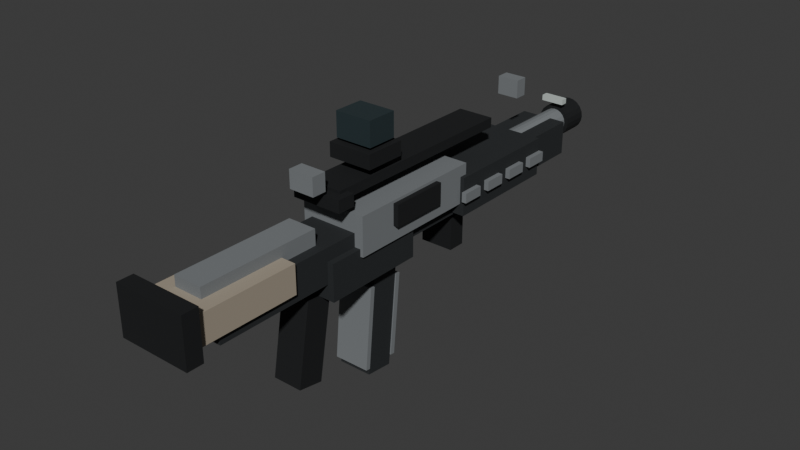 # Source: wpn_a2_blackout_carbine_01.blend  (saved by Blender 5.1.30; exported with 4.5.12 LTS)
import bpy
from mathutils import Matrix  # noqa: F401  (used for matrix-valued properties, if any)

bpy.ops.wm.read_factory_settings(use_empty=True)
scene = bpy.context.scene
scene.name = 'Scene'

# ---- collections
col_collection = bpy.data.collections.new('Collection'); scene.collection.children.link(col_collection)

# ---- materials (node trees are filled in below, after node groups)
mat_mat_a2_carbine_graphite_metal = bpy.data.materials.new('mat_a2_carbine_graphite_metal')
mat_mat_a2_carbine_graphite_metal.diffuse_color = (0.2, 0.215, 0.225, 1.0)
mat_mat_a2_carbine_black_polymer = bpy.data.materials.new('mat_a2_carbine_black_polymer')
mat_mat_a2_carbine_black_polymer.diffuse_color = (0.018, 0.021, 0.023, 1.0)
mat_mat_a2_carbine_rubber = bpy.data.materials.new('mat_a2_carbine_rubber')
mat_mat_a2_carbine_rubber.diffuse_color = (0.006, 0.007, 0.008, 1.0)
mat_mat_a2_carbine_flat_dark_earth = bpy.data.materials.new('mat_a2_carbine_flat_dark_earth')
mat_mat_a2_carbine_flat_dark_earth.diffuse_color = (0.36, 0.31, 0.24, 1.0)
mat_mat_a2_carbine_smoke_glass = bpy.data.materials.new('mat_a2_carbine_smoke_glass')
mat_mat_a2_carbine_smoke_glass.diffuse_color = (0.025, 0.04, 0.045, 1.0)
mat_mat_a2_carbine_muted_safety_mark = bpy.data.materials.new('mat_a2_carbine_muted_safety_mark')
mat_mat_a2_carbine_muted_safety_mark.diffuse_color = (0.74, 0.38, 0.14, 1.0)
mat_mat_a2_carbine_muted_socket_marks = bpy.data.materials.new('mat_a2_carbine_muted_socket_marks')
mat_mat_a2_carbine_muted_socket_marks.diffuse_color = (0.52, 0.58, 0.55, 1.0)

# ---- material node trees
mat_mat_a2_carbine_graphite_metal.use_nodes = True; mat_mat_a2_carbine_graphite_metal.node_tree.nodes.clear()
_N = mat_mat_a2_carbine_graphite_metal.node_tree.nodes; _L = mat_mat_a2_carbine_graphite_metal.node_tree.links
n0 = _N.new('ShaderNodeBsdfPrincipled'); n0.name = 'Principled BSDF'; n0.location = (-200, 100)
n0.inputs[0].default_value = (0.2, 0.215, 0.225, 1.0)
n0.inputs[1].default_value = 0.12
n0.inputs[2].default_value = 0.78
n1 = _N.new('ShaderNodeOutputMaterial'); n1.name = 'Material Output'; n1.location = (200, 100)
_L.new(n0.outputs[0], n1.inputs[0])
n1.is_active_output = True
mat_mat_a2_carbine_black_polymer.use_nodes = True; mat_mat_a2_carbine_black_polymer.node_tree.nodes.clear()
_N = mat_mat_a2_carbine_black_polymer.node_tree.nodes; _L = mat_mat_a2_carbine_black_polymer.node_tree.links
n0 = _N.new('ShaderNodeBsdfPrincipled'); n0.name = 'Principled BSDF'; n0.location = (-200, 100)
n0.inputs[0].default_value = (0.018, 0.021, 0.023, 1.0)
n0.inputs[2].default_value = 0.78
n1 = _N.new('ShaderNodeOutputMaterial'); n1.name = 'Material Output'; n1.location = (200, 100)
_L.new(n0.outputs[0], n1.inputs[0])
n1.is_active_output = True
mat_mat_a2_carbine_rubber.use_nodes = True; mat_mat_a2_carbine_rubber.node_tree.nodes.clear()
_N = mat_mat_a2_carbine_rubber.node_tree.nodes; _L = mat_mat_a2_carbine_rubber.node_tree.links
n0 = _N.new('ShaderNodeBsdfPrincipled'); n0.name = 'Principled BSDF'; n0.location = (-200, 100)
n0.inputs[0].default_value = (0.006, 0.007, 0.008, 1.0)
n0.inputs[2].default_value = 0.78
n1 = _N.new('ShaderNodeOutputMaterial'); n1.name = 'Material Output'; n1.location = (200, 100)
_L.new(n0.outputs[0], n1.inputs[0])
n1.is_active_output = True
mat_mat_a2_carbine_flat_dark_earth.use_nodes = True; mat_mat_a2_carbine_flat_dark_earth.node_tree.nodes.clear()
_N = mat_mat_a2_carbine_flat_dark_earth.node_tree.nodes; _L = mat_mat_a2_carbine_flat_dark_earth.node_tree.links
n0 = _N.new('ShaderNodeBsdfPrincipled'); n0.name = 'Principled BSDF'; n0.location = (-200, 100)
n0.inputs[0].default_value = (0.36, 0.31, 0.24, 1.0)
n0.inputs[2].default_value = 0.78
n1 = _N.new('ShaderNodeOutputMaterial'); n1.name = 'Material Output'; n1.location = (200, 100)
_L.new(n0.outputs[0], n1.inputs[0])
n1.is_active_output = True
mat_mat_a2_carbine_smoke_glass.use_nodes = True; mat_mat_a2_carbine_smoke_glass.node_tree.nodes.clear()
_N = mat_mat_a2_carbine_smoke_glass.node_tree.nodes; _L = mat_mat_a2_carbine_smoke_glass.node_tree.links
n0 = _N.new('ShaderNodeBsdfPrincipled'); n0.name = 'Principled BSDF'; n0.location = (-200, 100)
n0.inputs[0].default_value = (0.025, 0.04, 0.045, 1.0)
n0.inputs[2].default_value = 0.42
n1 = _N.new('ShaderNodeOutputMaterial'); n1.name = 'Material Output'; n1.location = (200, 100)
_L.new(n0.outputs[0], n1.inputs[0])
n1.is_active_output = True
mat_mat_a2_carbine_muted_safety_mark.use_nodes = True; mat_mat_a2_carbine_muted_safety_mark.node_tree.nodes.clear()
_N = mat_mat_a2_carbine_muted_safety_mark.node_tree.nodes; _L = mat_mat_a2_carbine_muted_safety_mark.node_tree.links
n0 = _N.new('ShaderNodeBsdfPrincipled'); n0.name = 'Principled BSDF'; n0.location = (-200, 100)
n0.inputs[0].default_value = (0.74, 0.38, 0.14, 1.0)
n0.inputs[2].default_value = 0.78
n1 = _N.new('ShaderNodeOutputMaterial'); n1.name = 'Material Output'; n1.location = (200, 100)
_L.new(n0.outputs[0], n1.inputs[0])
n1.is_active_output = True
mat_mat_a2_carbine_muted_socket_marks.use_nodes = True; mat_mat_a2_carbine_muted_socket_marks.node_tree.nodes.clear()
_N = mat_mat_a2_carbine_muted_socket_marks.node_tree.nodes; _L = mat_mat_a2_carbine_muted_socket_marks.node_tree.links
n0 = _N.new('ShaderNodeBsdfPrincipled'); n0.name = 'Principled BSDF'; n0.location = (-200, 100)
n0.inputs[0].default_value = (0.52, 0.58, 0.55, 1.0)
n0.inputs[2].default_value = 0.78
n1 = _N.new('ShaderNodeOutputMaterial'); n1.name = 'Material Output'; n1.location = (200, 100)
_L.new(n0.outputs[0], n1.inputs[0])
n1.is_active_output = True

# ---- world
world_world = bpy.data.worlds.new('World'); scene.world = world_world
world_world.use_nodes = True; world_world.node_tree.nodes.clear()
_N = world_world.node_tree.nodes; _L = world_world.node_tree.links
n0 = _N.new('ShaderNodeOutputWorld'); n0.name = 'World Output'; n0.location = (200, 100)
n1 = _N.new('ShaderNodeBackground'); n1.name = 'Background'; n1.location = (-200, 100)
n1.inputs[0].default_value = (0.05088, 0.05088, 0.05088, 1.0)
_L.new(n1.outputs[0], n0.inputs[0])
n0.is_active_output = True
world_world.color = (0.05088, 0.05088, 0.05088)
world_world.sun_shadow_jitter_overblur = 0.0

# ---- meshes
me_wpn_a2_blackout_carbine_01_lod0_upper_receiver_mesh = bpy.data.meshes.new('wpn_a2_blackout_carbine_01_lod0_upper_receiver_mesh')
me_wpn_a2_blackout_carbine_01_lod0_upper_receiver_mesh.from_pydata([(-0.0825, -0.175, -0.0475), (-0.0825, -0.175, 0.0475), (-0.0825, 0.175, -0.0475), (-0.0825, 0.175, 0.0475), (0.0825, -0.175, -0.0475), (0.0825, -0.175, 0.0475), (0.0825, 0.175, -0.0475), (0.0825, 0.175, 0.0475)], [], [(0, 1, 3, 2), (2, 3, 7, 6), (6, 7, 5, 4), (4, 5, 1, 0), (2, 6, 4, 0), (7, 3, 1, 5)])
_uv = me_wpn_a2_blackout_carbine_01_lod0_upper_receiver_mesh.uv_layers.new(name='UVMap')
_uv.uv.foreach_set('vector', [0.375, 0.0, 0.625, 0.0, 0.625, 0.25, 0.375, 0.25, 0.375, 0.25, 0.625, 0.25, 0.625, 0.5, 0.375, 0.5, 0.375, 0.5, 0.625, 0.5, 0.625, 0.75, 0.375, 0.75, 0.375, 0.75, 0.625, 0.75, 0.625, 1.0, 0.375, 1.0, 0.125, 0.5, 0.375, 0.5, 0.375, 0.75, 0.125, 0.75, 0.625, 0.5, 0.875, 0.5, 0.875, 0.75, 0.625, 0.75])
me_wpn_a2_blackout_carbine_01_lod0_upper_receiver_mesh.materials.append(mat_mat_a2_carbine_graphite_metal)
me_wpn_a2_blackout_carbine_01_lod0_upper_receiver_mesh.update()
me_wpn_a2_blackout_carbine_01_lod0_lower_receiver_mesh = bpy.data.meshes.new('wpn_a2_blackout_carbine_01_lod0_lower_receiver_mesh')
me_wpn_a2_blackout_carbine_01_lod0_lower_receiver_mesh.from_pydata([(-0.075, -0.1275, -0.045), (-0.075, -0.1275, 0.045), (-0.075, 0.1275, -0.045), (-0.075, 0.1275, 0.045), (0.075, -0.1275, -0.045), (0.075, -0.1275, 0.045), (0.075, 0.1275, -0.045), (0.075, 0.1275, 0.045)], [], [(0, 1, 3, 2), (2, 3, 7, 6), (6, 7, 5, 4), (4, 5, 1, 0), (2, 6, 4, 0), (7, 3, 1, 5)])
_uv = me_wpn_a2_blackout_carbine_01_lod0_lower_receiver_mesh.uv_layers.new(name='UVMap')
_uv.uv.foreach_set('vector', [0.375, 0.0, 0.625, 0.0, 0.625, 0.25, 0.375, 0.25, 0.375, 0.25, 0.625, 0.25, 0.625, 0.5, 0.375, 0.5, 0.375, 0.5, 0.625, 0.5, 0.625, 0.75, 0.375, 0.75, 0.375, 0.75, 0.625, 0.75, 0.625, 1.0, 0.375, 1.0, 0.125, 0.5, 0.375, 0.5, 0.375, 0.75, 0.125, 0.75, 0.625, 0.5, 0.875, 0.5, 0.875, 0.75, 0.625, 0.75])
me_wpn_a2_blackout_carbine_01_lod0_lower_receiver_mesh.materials.append(mat_mat_a2_carbine_black_polymer)
me_wpn_a2_blackout_carbine_01_lod0_lower_receiver_mesh.update()
me_wpn_a2_blackout_carbine_01_lod0_flush_top_rail_mesh = bpy.data.meshes.new('wpn_a2_blackout_carbine_01_lod0_flush_top_rail_mesh')
me_wpn_a2_blackout_carbine_01_lod0_flush_top_rail_mesh.from_pydata([(-0.045, -0.26, -0.012), (-0.045, -0.26, 0.012), (-0.045, 0.26, -0.012), (-0.045, 0.26, 0.012), (0.045, -0.26, -0.012), (0.045, -0.26, 0.012), (0.045, 0.26, -0.012), (0.045, 0.26, 0.012)], [], [(0, 1, 3, 2), (2, 3, 7, 6), (6, 7, 5, 4), (4, 5, 1, 0), (2, 6, 4, 0), (7, 3, 1, 5)])
_uv = me_wpn_a2_blackout_carbine_01_lod0_flush_top_rail_mesh.uv_layers.new(name='UVMap')
_uv.uv.foreach_set('vector', [0.375, 0.0, 0.625, 0.0, 0.625, 0.25, 0.375, 0.25, 0.375, 0.25, 0.625, 0.25, 0.625, 0.5, 0.375, 0.5, 0.375, 0.5, 0.625, 0.5, 0.625, 0.75, 0.375, 0.75, 0.375, 0.75, 0.625, 0.75, 0.625, 1.0, 0.375, 1.0, 0.125, 0.5, 0.375, 0.5, 0.375, 0.75, 0.125, 0.75, 0.625, 0.5, 0.875, 0.5, 0.875, 0.75, 0.625, 0.75])
me_wpn_a2_blackout_carbine_01_lod0_flush_top_rail_mesh.materials.append(mat_mat_a2_carbine_rubber)
me_wpn_a2_blackout_carbine_01_lod0_flush_top_rail_mesh.update()
me_wpn_a2_blackout_carbine_01_lod0_charging_handle_mesh = bpy.data.meshes.new('wpn_a2_blackout_carbine_01_lod0_charging_handle_mesh')
me_wpn_a2_blackout_carbine_01_lod0_charging_handle_mesh.from_pydata([(-0.0625, -0.0225, -0.015), (-0.0625, -0.0225, 0.015), (-0.0625, 0.0225, -0.015), (-0.0625, 0.0225, 0.015), (0.0625, -0.0225, -0.015), (0.0625, -0.0225, 0.015), (0.0625, 0.0225, -0.015), (0.0625, 0.0225, 0.015)], [], [(0, 1, 3, 2), (2, 3, 7, 6), (6, 7, 5, 4), (4, 5, 1, 0), (2, 6, 4, 0), (7, 3, 1, 5)])
_uv = me_wpn_a2_blackout_carbine_01_lod0_charging_handle_mesh.uv_layers.new(name='UVMap')
_uv.uv.foreach_set('vector', [0.375, 0.0, 0.625, 0.0, 0.625, 0.25, 0.375, 0.25, 0.375, 0.25, 0.625, 0.25, 0.625, 0.5, 0.375, 0.5, 0.375, 0.5, 0.625, 0.5, 0.625, 0.75, 0.375, 0.75, 0.375, 0.75, 0.625, 0.75, 0.625, 1.0, 0.375, 1.0, 0.125, 0.5, 0.375, 0.5, 0.375, 0.75, 0.125, 0.75, 0.625, 0.5, 0.875, 0.5, 0.875, 0.75, 0.625, 0.75])
me_wpn_a2_blackout_carbine_01_lod0_charging_handle_mesh.materials.append(mat_mat_a2_carbine_rubber)
me_wpn_a2_blackout_carbine_01_lod0_charging_handle_mesh.update()
me_wpn_a2_blackout_carbine_01_lod0_ejection_port_mesh = bpy.data.meshes.new('wpn_a2_blackout_carbine_01_lod0_ejection_port_mesh')
me_wpn_a2_blackout_carbine_01_lod0_ejection_port_mesh.from_pydata([(-0.007, -0.0725, -0.026), (-0.007, -0.0725, 0.026), (-0.007, 0.0725, -0.026), (-0.007, 0.0725, 0.026), (0.007, -0.0725, -0.026), (0.007, -0.0725, 0.026), (0.007, 0.0725, -0.026), (0.007, 0.0725, 0.026)], [], [(0, 1, 3, 2), (2, 3, 7, 6), (6, 7, 5, 4), (4, 5, 1, 0), (2, 6, 4, 0), (7, 3, 1, 5)])
_uv = me_wpn_a2_blackout_carbine_01_lod0_ejection_port_mesh.uv_layers.new(name='UVMap')
_uv.uv.foreach_set('vector', [0.375, 0.0, 0.625, 0.0, 0.625, 0.25, 0.375, 0.25, 0.375, 0.25, 0.625, 0.25, 0.625, 0.5, 0.375, 0.5, 0.375, 0.5, 0.625, 0.5, 0.625, 0.75, 0.375, 0.75, 0.375, 0.75, 0.625, 0.75, 0.625, 1.0, 0.375, 1.0, 0.125, 0.5, 0.375, 0.5, 0.375, 0.75, 0.125, 0.75, 0.625, 0.5, 0.875, 0.5, 0.875, 0.75, 0.625, 0.75])
me_wpn_a2_blackout_carbine_01_lod0_ejection_port_mesh.materials.append(mat_mat_a2_carbine_rubber)
me_wpn_a2_blackout_carbine_01_lod0_ejection_port_mesh.update()
me_wpn_a2_blackout_carbine_01_lod0_bolt_release_mesh = bpy.data.meshes.new('wpn_a2_blackout_carbine_01_lod0_bolt_release_mesh')
me_wpn_a2_blackout_carbine_01_lod0_bolt_release_mesh.from_pydata([(-0.007, -0.0325, -0.017), (-0.007, -0.0325, 0.017), (-0.007, 0.0325, -0.017), (-0.007, 0.0325, 0.017), (0.007, -0.0325, -0.017), (0.007, -0.0325, 0.017), (0.007, 0.0325, -0.017), (0.007, 0.0325, 0.017)], [], [(0, 1, 3, 2), (2, 3, 7, 6), (6, 7, 5, 4), (4, 5, 1, 0), (2, 6, 4, 0), (7, 3, 1, 5)])
_uv = me_wpn_a2_blackout_carbine_01_lod0_bolt_release_mesh.uv_layers.new(name='UVMap')
_uv.uv.foreach_set('vector', [0.375, 0.0, 0.625, 0.0, 0.625, 0.25, 0.375, 0.25, 0.375, 0.25, 0.625, 0.25, 0.625, 0.5, 0.375, 0.5, 0.375, 0.5, 0.625, 0.5, 0.625, 0.75, 0.375, 0.75, 0.375, 0.75, 0.625, 0.75, 0.625, 1.0, 0.375, 1.0, 0.125, 0.5, 0.375, 0.5, 0.375, 0.75, 0.125, 0.75, 0.625, 0.5, 0.875, 0.5, 0.875, 0.75, 0.625, 0.75])
me_wpn_a2_blackout_carbine_01_lod0_bolt_release_mesh.materials.append(mat_mat_a2_carbine_graphite_metal)
me_wpn_a2_blackout_carbine_01_lod0_bolt_release_mesh.update()
me_wpn_a2_blackout_carbine_01_lod0_compact_handguard_mesh = bpy.data.meshes.new('wpn_a2_blackout_carbine_01_lod0_compact_handguard_mesh')
me_wpn_a2_blackout_carbine_01_lod0_compact_handguard_mesh.from_pydata([(-0.0925, -0.15, -0.0475), (-0.0925, -0.15, 0.0475), (-0.0925, 0.15, -0.0475), (-0.0925, 0.15, 0.0475), (0.0925, -0.15, -0.0475), (0.0925, -0.15, 0.0475), (0.0925, 0.15, -0.0475), (0.0925, 0.15, 0.0475)], [], [(0, 1, 3, 2), (2, 3, 7, 6), (6, 7, 5, 4), (4, 5, 1, 0), (2, 6, 4, 0), (7, 3, 1, 5)])
_uv = me_wpn_a2_blackout_carbine_01_lod0_compact_handguard_mesh.uv_layers.new(name='UVMap')
_uv.uv.foreach_set('vector', [0.375, 0.0, 0.625, 0.0, 0.625, 0.25, 0.375, 0.25, 0.375, 0.25, 0.625, 0.25, 0.625, 0.5, 0.375, 0.5, 0.375, 0.5, 0.625, 0.5, 0.625, 0.75, 0.375, 0.75, 0.375, 0.75, 0.625, 0.75, 0.625, 1.0, 0.375, 1.0, 0.125, 0.5, 0.375, 0.5, 0.375, 0.75, 0.125, 0.75, 0.625, 0.5, 0.875, 0.5, 0.875, 0.75, 0.625, 0.75])
me_wpn_a2_blackout_carbine_01_lod0_compact_handguard_mesh.materials.append(mat_mat_a2_carbine_black_polymer)
me_wpn_a2_blackout_carbine_01_lod0_compact_handguard_mesh.update()
me_wpn_a2_blackout_carbine_01_lod0_mlok_slot_l_0_23_mesh = bpy.data.meshes.new('wpn_a2_blackout_carbine_01_lod0_mlok_slot_l_0.23_mesh')
me_wpn_a2_blackout_carbine_01_lod0_mlok_slot_l_0_23_mesh.from_pydata([(-0.006, -0.0275, -0.012), (-0.006, -0.0275, 0.012), (-0.006, 0.0275, -0.012), (-0.006, 0.0275, 0.012), (0.006, -0.0275, -0.012), (0.006, -0.0275, 0.012), (0.006, 0.0275, -0.012), (0.006, 0.0275, 0.012)], [], [(0, 1, 3, 2), (2, 3, 7, 6), (6, 7, 5, 4), (4, 5, 1, 0), (2, 6, 4, 0), (7, 3, 1, 5)])
_uv = me_wpn_a2_blackout_carbine_01_lod0_mlok_slot_l_0_23_mesh.uv_layers.new(name='UVMap')
_uv.uv.foreach_set('vector', [0.375, 0.0, 0.625, 0.0, 0.625, 0.25, 0.375, 0.25, 0.375, 0.25, 0.625, 0.25, 0.625, 0.5, 0.375, 0.5, 0.375, 0.5, 0.625, 0.5, 0.625, 0.75, 0.375, 0.75, 0.375, 0.75, 0.625, 0.75, 0.625, 1.0, 0.375, 1.0, 0.125, 0.5, 0.375, 0.5, 0.375, 0.75, 0.125, 0.75, 0.625, 0.5, 0.875, 0.5, 0.875, 0.75, 0.625, 0.75])
me_wpn_a2_blackout_carbine_01_lod0_mlok_slot_l_0_23_mesh.materials.append(mat_mat_a2_carbine_graphite_metal)
me_wpn_a2_blackout_carbine_01_lod0_mlok_slot_l_0_23_mesh.update()
me_wpn_a2_blackout_carbine_01_lod0_mlok_slot_r_0_23_mesh = bpy.data.meshes.new('wpn_a2_blackout_carbine_01_lod0_mlok_slot_r_0.23_mesh')
me_wpn_a2_blackout_carbine_01_lod0_mlok_slot_r_0_23_mesh.from_pydata([(-0.006, -0.0275, -0.012), (-0.006, -0.0275, 0.012), (-0.006, 0.0275, -0.012), (-0.006, 0.0275, 0.012), (0.006, -0.0275, -0.012), (0.006, -0.0275, 0.012), (0.006, 0.0275, -0.012), (0.006, 0.0275, 0.012)], [], [(0, 1, 3, 2), (2, 3, 7, 6), (6, 7, 5, 4), (4, 5, 1, 0), (2, 6, 4, 0), (7, 3, 1, 5)])
_uv = me_wpn_a2_blackout_carbine_01_lod0_mlok_slot_r_0_23_mesh.uv_layers.new(name='UVMap')
_uv.uv.foreach_set('vector', [0.375, 0.0, 0.625, 0.0, 0.625, 0.25, 0.375, 0.25, 0.375, 0.25, 0.625, 0.25, 0.625, 0.5, 0.375, 0.5, 0.375, 0.5, 0.625, 0.5, 0.625, 0.75, 0.375, 0.75, 0.375, 0.75, 0.625, 0.75, 0.625, 1.0, 0.375, 1.0, 0.125, 0.5, 0.375, 0.5, 0.375, 0.75, 0.125, 0.75, 0.625, 0.5, 0.875, 0.5, 0.875, 0.75, 0.625, 0.75])
me_wpn_a2_blackout_carbine_01_lod0_mlok_slot_r_0_23_mesh.materials.append(mat_mat_a2_carbine_graphite_metal)
me_wpn_a2_blackout_carbine_01_lod0_mlok_slot_r_0_23_mesh.update()
me_wpn_a2_blackout_carbine_01_lod0_mlok_slot_l_0_32_mesh = bpy.data.meshes.new('wpn_a2_blackout_carbine_01_lod0_mlok_slot_l_0.32_mesh')
me_wpn_a2_blackout_carbine_01_lod0_mlok_slot_l_0_32_mesh.from_pydata([(-0.006, -0.0275, -0.012), (-0.006, -0.0275, 0.012), (-0.006, 0.0275, -0.012), (-0.006, 0.0275, 0.012), (0.006, -0.0275, -0.012), (0.006, -0.0275, 0.012), (0.006, 0.0275, -0.012), (0.006, 0.0275, 0.012)], [], [(0, 1, 3, 2), (2, 3, 7, 6), (6, 7, 5, 4), (4, 5, 1, 0), (2, 6, 4, 0), (7, 3, 1, 5)])
_uv = me_wpn_a2_blackout_carbine_01_lod0_mlok_slot_l_0_32_mesh.uv_layers.new(name='UVMap')
_uv.uv.foreach_set('vector', [0.375, 0.0, 0.625, 0.0, 0.625, 0.25, 0.375, 0.25, 0.375, 0.25, 0.625, 0.25, 0.625, 0.5, 0.375, 0.5, 0.375, 0.5, 0.625, 0.5, 0.625, 0.75, 0.375, 0.75, 0.375, 0.75, 0.625, 0.75, 0.625, 1.0, 0.375, 1.0, 0.125, 0.5, 0.375, 0.5, 0.375, 0.75, 0.125, 0.75, 0.625, 0.5, 0.875, 0.5, 0.875, 0.75, 0.625, 0.75])
me_wpn_a2_blackout_carbine_01_lod0_mlok_slot_l_0_32_mesh.materials.append(mat_mat_a2_carbine_graphite_metal)
me_wpn_a2_blackout_carbine_01_lod0_mlok_slot_l_0_32_mesh.update()
me_wpn_a2_blackout_carbine_01_lod0_mlok_slot_r_0_32_mesh = bpy.data.meshes.new('wpn_a2_blackout_carbine_01_lod0_mlok_slot_r_0.32_mesh')
me_wpn_a2_blackout_carbine_01_lod0_mlok_slot_r_0_32_mesh.from_pydata([(-0.006, -0.0275, -0.012), (-0.006, -0.0275, 0.012), (-0.006, 0.0275, -0.012), (-0.006, 0.0275, 0.012), (0.006, -0.0275, -0.012), (0.006, -0.0275, 0.012), (0.006, 0.0275, -0.012), (0.006, 0.0275, 0.012)], [], [(0, 1, 3, 2), (2, 3, 7, 6), (6, 7, 5, 4), (4, 5, 1, 0), (2, 6, 4, 0), (7, 3, 1, 5)])
_uv = me_wpn_a2_blackout_carbine_01_lod0_mlok_slot_r_0_32_mesh.uv_layers.new(name='UVMap')
_uv.uv.foreach_set('vector', [0.375, 0.0, 0.625, 0.0, 0.625, 0.25, 0.375, 0.25, 0.375, 0.25, 0.625, 0.25, 0.625, 0.5, 0.375, 0.5, 0.375, 0.5, 0.625, 0.5, 0.625, 0.75, 0.375, 0.75, 0.375, 0.75, 0.625, 0.75, 0.625, 1.0, 0.375, 1.0, 0.125, 0.5, 0.375, 0.5, 0.375, 0.75, 0.125, 0.75, 0.625, 0.5, 0.875, 0.5, 0.875, 0.75, 0.625, 0.75])
me_wpn_a2_blackout_carbine_01_lod0_mlok_slot_r_0_32_mesh.materials.append(mat_mat_a2_carbine_graphite_metal)
me_wpn_a2_blackout_carbine_01_lod0_mlok_slot_r_0_32_mesh.update()
me_wpn_a2_blackout_carbine_01_lod0_mlok_slot_l_0_40_mesh = bpy.data.meshes.new('wpn_a2_blackout_carbine_01_lod0_mlok_slot_l_0.40_mesh')
me_wpn_a2_blackout_carbine_01_lod0_mlok_slot_l_0_40_mesh.from_pydata([(-0.006, -0.0275, -0.012), (-0.006, -0.0275, 0.012), (-0.006, 0.0275, -0.012), (-0.006, 0.0275, 0.012), (0.006, -0.0275, -0.012), (0.006, -0.0275, 0.012), (0.006, 0.0275, -0.012), (0.006, 0.0275, 0.012)], [], [(0, 1, 3, 2), (2, 3, 7, 6), (6, 7, 5, 4), (4, 5, 1, 0), (2, 6, 4, 0), (7, 3, 1, 5)])
_uv = me_wpn_a2_blackout_carbine_01_lod0_mlok_slot_l_0_40_mesh.uv_layers.new(name='UVMap')
_uv.uv.foreach_set('vector', [0.375, 0.0, 0.625, 0.0, 0.625, 0.25, 0.375, 0.25, 0.375, 0.25, 0.625, 0.25, 0.625, 0.5, 0.375, 0.5, 0.375, 0.5, 0.625, 0.5, 0.625, 0.75, 0.375, 0.75, 0.375, 0.75, 0.625, 0.75, 0.625, 1.0, 0.375, 1.0, 0.125, 0.5, 0.375, 0.5, 0.375, 0.75, 0.125, 0.75, 0.625, 0.5, 0.875, 0.5, 0.875, 0.75, 0.625, 0.75])
me_wpn_a2_blackout_carbine_01_lod0_mlok_slot_l_0_40_mesh.materials.append(mat_mat_a2_carbine_graphite_metal)
me_wpn_a2_blackout_carbine_01_lod0_mlok_slot_l_0_40_mesh.update()
me_wpn_a2_blackout_carbine_01_lod0_mlok_slot_r_0_40_mesh = bpy.data.meshes.new('wpn_a2_blackout_carbine_01_lod0_mlok_slot_r_0.40_mesh')
me_wpn_a2_blackout_carbine_01_lod0_mlok_slot_r_0_40_mesh.from_pydata([(-0.006, -0.0275, -0.012), (-0.006, -0.0275, 0.012), (-0.006, 0.0275, -0.012), (-0.006, 0.0275, 0.012), (0.006, -0.0275, -0.012), (0.006, -0.0275, 0.012), (0.006, 0.0275, -0.012), (0.006, 0.0275, 0.012)], [], [(0, 1, 3, 2), (2, 3, 7, 6), (6, 7, 5, 4), (4, 5, 1, 0), (2, 6, 4, 0), (7, 3, 1, 5)])
_uv = me_wpn_a2_blackout_carbine_01_lod0_mlok_slot_r_0_40_mesh.uv_layers.new(name='UVMap')
_uv.uv.foreach_set('vector', [0.375, 0.0, 0.625, 0.0, 0.625, 0.25, 0.375, 0.25, 0.375, 0.25, 0.625, 0.25, 0.625, 0.5, 0.375, 0.5, 0.375, 0.5, 0.625, 0.5, 0.625, 0.75, 0.375, 0.75, 0.375, 0.75, 0.625, 0.75, 0.625, 1.0, 0.375, 1.0, 0.125, 0.5, 0.375, 0.5, 0.375, 0.75, 0.125, 0.75, 0.625, 0.5, 0.875, 0.5, 0.875, 0.75, 0.625, 0.75])
me_wpn_a2_blackout_carbine_01_lod0_mlok_slot_r_0_40_mesh.materials.append(mat_mat_a2_carbine_graphite_metal)
me_wpn_a2_blackout_carbine_01_lod0_mlok_slot_r_0_40_mesh.update()
me_wpn_a2_blackout_carbine_01_lod0_mlok_slot_l_0_48_mesh = bpy.data.meshes.new('wpn_a2_blackout_carbine_01_lod0_mlok_slot_l_0.48_mesh')
me_wpn_a2_blackout_carbine_01_lod0_mlok_slot_l_0_48_mesh.from_pydata([(-0.006, -0.0275, -0.012), (-0.006, -0.0275, 0.012), (-0.006, 0.0275, -0.012), (-0.006, 0.0275, 0.012), (0.006, -0.0275, -0.012), (0.006, -0.0275, 0.012), (0.006, 0.0275, -0.012), (0.006, 0.0275, 0.012)], [], [(0, 1, 3, 2), (2, 3, 7, 6), (6, 7, 5, 4), (4, 5, 1, 0), (2, 6, 4, 0), (7, 3, 1, 5)])
_uv = me_wpn_a2_blackout_carbine_01_lod0_mlok_slot_l_0_48_mesh.uv_layers.new(name='UVMap')
_uv.uv.foreach_set('vector', [0.375, 0.0, 0.625, 0.0, 0.625, 0.25, 0.375, 0.25, 0.375, 0.25, 0.625, 0.25, 0.625, 0.5, 0.375, 0.5, 0.375, 0.5, 0.625, 0.5, 0.625, 0.75, 0.375, 0.75, 0.375, 0.75, 0.625, 0.75, 0.625, 1.0, 0.375, 1.0, 0.125, 0.5, 0.375, 0.5, 0.375, 0.75, 0.125, 0.75, 0.625, 0.5, 0.875, 0.5, 0.875, 0.75, 0.625, 0.75])
me_wpn_a2_blackout_carbine_01_lod0_mlok_slot_l_0_48_mesh.materials.append(mat_mat_a2_carbine_graphite_metal)
me_wpn_a2_blackout_carbine_01_lod0_mlok_slot_l_0_48_mesh.update()
me_wpn_a2_blackout_carbine_01_lod0_mlok_slot_r_0_48_mesh = bpy.data.meshes.new('wpn_a2_blackout_carbine_01_lod0_mlok_slot_r_0.48_mesh')
me_wpn_a2_blackout_carbine_01_lod0_mlok_slot_r_0_48_mesh.from_pydata([(-0.006, -0.0275, -0.012), (-0.006, -0.0275, 0.012), (-0.006, 0.0275, -0.012), (-0.006, 0.0275, 0.012), (0.006, -0.0275, -0.012), (0.006, -0.0275, 0.012), (0.006, 0.0275, -0.012), (0.006, 0.0275, 0.012)], [], [(0, 1, 3, 2), (2, 3, 7, 6), (6, 7, 5, 4), (4, 5, 1, 0), (2, 6, 4, 0), (7, 3, 1, 5)])
_uv = me_wpn_a2_blackout_carbine_01_lod0_mlok_slot_r_0_48_mesh.uv_layers.new(name='UVMap')
_uv.uv.foreach_set('vector', [0.375, 0.0, 0.625, 0.0, 0.625, 0.25, 0.375, 0.25, 0.375, 0.25, 0.625, 0.25, 0.625, 0.5, 0.375, 0.5, 0.375, 0.5, 0.625, 0.5, 0.625, 0.75, 0.375, 0.75, 0.375, 0.75, 0.625, 0.75, 0.625, 1.0, 0.375, 1.0, 0.125, 0.5, 0.375, 0.5, 0.375, 0.75, 0.125, 0.75, 0.625, 0.5, 0.875, 0.5, 0.875, 0.75, 0.625, 0.75])
me_wpn_a2_blackout_carbine_01_lod0_mlok_slot_r_0_48_mesh.materials.append(mat_mat_a2_carbine_graphite_metal)
me_wpn_a2_blackout_carbine_01_lod0_mlok_slot_r_0_48_mesh.update()
me_wpn_a2_blackout_carbine_01_lod0_short_barrel_mesh = bpy.data.meshes.new('wpn_a2_blackout_carbine_01_lod0_short_barrel_mesh')
me_wpn_a2_blackout_carbine_01_lod0_short_barrel_mesh.from_pydata([(0.0, 0.15, 0.032), (0.0, -0.15, 0.032), (0.009889, 0.15, 0.03043), (0.009889, -0.15, 0.03043), (0.01881, 0.15, 0.02589), (0.01881, -0.15, 0.02589), (0.02589, 0.15, 0.01881), (0.02589, -0.15, 0.01881), (0.03043, 0.15, 0.009889), (0.03043, -0.15, 0.009889), (0.032, 0.15, 6.557e-09), (0.032, -0.15, -6.557e-09), (0.03043, 0.15, -0.009889), (0.03043, -0.15, -0.009889), (0.02589, 0.15, -0.01881), (0.02589, -0.15, -0.01881), (0.01881, 0.15, -0.02589), (0.01881, -0.15, -0.02589), (0.009889, 0.15, -0.03043), (0.009889, -0.15, -0.03043), (0.0, 0.15, -0.032), (0.0, -0.15, -0.032), (-0.009889, 0.15, -0.03043), (-0.009889, -0.15, -0.03043), (-0.01881, 0.15, -0.02589), (-0.01881, -0.15, -0.02589), (-0.02589, 0.15, -0.01881), (-0.02589, -0.15, -0.01881), (-0.03043, 0.15, -0.009889), (-0.03043, -0.15, -0.009889), (-0.032, 0.15, 6.557e-09), (-0.032, -0.15, -6.557e-09), (-0.03043, 0.15, 0.009889), (-0.03043, -0.15, 0.009889), (-0.02589, 0.15, 0.01881), (-0.02589, -0.15, 0.01881), (-0.01881, 0.15, 0.02589), (-0.01881, -0.15, 0.02589), (-0.009889, 0.15, 0.03043), (-0.009889, -0.15, 0.03043)], [], [(0, 1, 3, 2), (2, 3, 5, 4), (4, 5, 7, 6), (6, 7, 9, 8), (8, 9, 11, 10), (10, 11, 13, 12), (12, 13, 15, 14), (14, 15, 17, 16), (16, 17, 19, 18), (18, 19, 21, 20), (20, 21, 23, 22), (22, 23, 25, 24), (24, 25, 27, 26), (26, 27, 29, 28), (28, 29, 31, 30), (30, 31, 33, 32), (32, 33, 35, 34), (34, 35, 37, 36), (3, 1, 39, 37, 35, 33, 31, 29, 27, 25, 23, 21, 19, 17, 15, 13, 11, 9, 7, 5), (36, 37, 39, 38), (38, 39, 1, 0), (0, 2, 4, 6, 8, 10, 12, 14, 16, 18, 20, 22, 24, 26, 28, 30, 32, 34, 36, 38)])
_uv = me_wpn_a2_blackout_carbine_01_lod0_short_barrel_mesh.uv_layers.new(name='UVMap')
_uv.uv.foreach_set('vector', [1.0, 0.5, 1.0, 1.0, 0.95, 1.0, 0.95, 0.5, 0.95, 0.5, 0.95, 1.0, 0.9, 1.0, 0.9, 0.5, 0.9, 0.5, 0.9, 1.0, 0.85, 1.0, 0.85, 0.5, 0.85, 0.5, 0.85, 1.0, 0.8, 1.0, 0.8, 0.5, 0.8, 0.5, 0.8, 1.0, 0.75, 1.0, 0.75, 0.5, 0.75, 0.5, 0.75, 1.0, 0.7, 1.0, 0.7, 0.5, 0.7, 0.5, 0.7, 1.0, 0.65, 1.0, 0.65, 0.5, 0.65, 0.5, 0.65, 1.0, 0.6, 1.0, 0.6, 0.5, 0.6, 0.5, 0.6, 1.0, 0.55, 1.0, 0.55, 0.5, 0.55, 0.5, 0.55, 1.0, 0.5, 1.0, 0.5, 0.5, 0.5, 0.5, 0.5, 1.0, 0.45, 1.0, 0.45, 0.5, 0.45, 0.5, 0.45, 1.0, 0.4, 1.0, 0.4, 0.5, 0.4, 0.5, 0.4, 1.0, 0.35, 1.0, 0.35, 0.5, 0.35, 0.5, 0.35, 1.0, 0.3, 1.0, 0.3, 0.5, 0.3, 0.5, 0.3, 1.0, 0.25, 1.0, 0.25, 0.5, 0.25, 0.5, 0.25, 1.0, 0.2, 1.0, 0.2, 0.5, 0.2, 0.5, 0.2, 1.0, 0.15, 1.0, 0.15, 0.5, 0.15, 0.5, 0.15, 1.0, 0.1, 1.0, 0.1, 0.5, 0.3242, 0.4783, 0.25, 0.49, 0.1758, 0.4783, 0.1089, 0.4442, 0.05584, 0.3911, 0.02175, 0.3242, 0.01, 0.25, 0.02175, 0.1758, 0.05584, 0.1089, 0.1089, 0.05584, 0.1758, 0.02175, 0.25, 0.01, 0.3242, 0.02175, 0.3911, 0.05584, 0.4442, 0.1089, 0.4783, 0.1758, 0.49, 0.25, 0.4783, 0.3242, 0.4442, 0.3911, 0.3911, 0.4442, 0.1, 0.5, 0.1, 1.0, 0.05, 1.0, 0.05, 0.5, 0.05, 0.5, 0.05, 1.0, -1.565e-07, 1.0, -1.565e-07, 0.5, 0.75, 0.49, 0.8242, 0.4783, 0.8911, 0.4442, 0.9442, 0.3911, 0.9783, 0.3242, 0.99, 0.25, 0.9783, 0.1758, 0.9442, 0.1089, 0.8911, 0.05584, 0.8242, 0.02175, 0.75, 0.01, 0.6758, 0.02175, 0.6089, 0.05584, 0.5558, 0.1089, 0.5217, 0.1758, 0.51, 0.25, 0.5217, 0.3242, 0.5558, 0.3911, 0.6089, 0.4442, 0.6758, 0.4783])
me_wpn_a2_blackout_carbine_01_lod0_short_barrel_mesh.materials.append(mat_mat_a2_carbine_graphite_metal)
me_wpn_a2_blackout_carbine_01_lod0_short_barrel_mesh.update()
me_wpn_a2_blackout_carbine_01_lod0_linear_muzzle_device_mesh = bpy.data.meshes.new('wpn_a2_blackout_carbine_01_lod0_linear_muzzle_device_mesh')
me_wpn_a2_blackout_carbine_01_lod0_linear_muzzle_device_mesh.from_pydata([(0.0, 0.035, 0.042), (0.0, -0.035, 0.042), (0.01298, 0.035, 0.03994), (0.01298, -0.035, 0.03994), (0.02469, 0.035, 0.03398), (0.02469, -0.035, 0.03398), (0.03398, 0.035, 0.02469), (0.03398, -0.035, 0.02469), (0.03994, 0.035, 0.01298), (0.03994, -0.035, 0.01298), (0.042, 0.035, 1.53e-09), (0.042, -0.035, -1.53e-09), (0.03994, 0.035, -0.01298), (0.03994, -0.035, -0.01298), (0.03398, 0.035, -0.02469), (0.03398, -0.035, -0.02469), (0.02469, 0.035, -0.03398), (0.02469, -0.035, -0.03398), (0.01298, 0.035, -0.03994), (0.01298, -0.035, -0.03994), (0.0, 0.035, -0.042), (0.0, -0.035, -0.042), (-0.01298, 0.035, -0.03994), (-0.01298, -0.035, -0.03994), (-0.02469, 0.035, -0.03398), (-0.02469, -0.035, -0.03398), (-0.03398, 0.035, -0.02469), (-0.03398, -0.035, -0.02469), (-0.03994, 0.035, -0.01298), (-0.03994, -0.035, -0.01298), (-0.042, 0.035, 1.53e-09), (-0.042, -0.035, -1.53e-09), (-0.03994, 0.035, 0.01298), (-0.03994, -0.035, 0.01298), (-0.03398, 0.035, 0.02469), (-0.03398, -0.035, 0.02469), (-0.02469, 0.035, 0.03398), (-0.02469, -0.035, 0.03398), (-0.01298, 0.035, 0.03994), (-0.01298, -0.035, 0.03994)], [], [(0, 1, 3, 2), (2, 3, 5, 4), (4, 5, 7, 6), (6, 7, 9, 8), (8, 9, 11, 10), (10, 11, 13, 12), (12, 13, 15, 14), (14, 15, 17, 16), (16, 17, 19, 18), (18, 19, 21, 20), (20, 21, 23, 22), (22, 23, 25, 24), (24, 25, 27, 26), (26, 27, 29, 28), (28, 29, 31, 30), (30, 31, 33, 32), (32, 33, 35, 34), (34, 35, 37, 36), (3, 1, 39, 37, 35, 33, 31, 29, 27, 25, 23, 21, 19, 17, 15, 13, 11, 9, 7, 5), (36, 37, 39, 38), (38, 39, 1, 0), (0, 2, 4, 6, 8, 10, 12, 14, 16, 18, 20, 22, 24, 26, 28, 30, 32, 34, 36, 38)])
_uv = me_wpn_a2_blackout_carbine_01_lod0_linear_muzzle_device_mesh.uv_layers.new(name='UVMap')
_uv.uv.foreach_set('vector', [1.0, 0.5, 1.0, 1.0, 0.95, 1.0, 0.95, 0.5, 0.95, 0.5, 0.95, 1.0, 0.9, 1.0, 0.9, 0.5, 0.9, 0.5, 0.9, 1.0, 0.85, 1.0, 0.85, 0.5, 0.85, 0.5, 0.85, 1.0, 0.8, 1.0, 0.8, 0.5, 0.8, 0.5, 0.8, 1.0, 0.75, 1.0, 0.75, 0.5, 0.75, 0.5, 0.75, 1.0, 0.7, 1.0, 0.7, 0.5, 0.7, 0.5, 0.7, 1.0, 0.65, 1.0, 0.65, 0.5, 0.65, 0.5, 0.65, 1.0, 0.6, 1.0, 0.6, 0.5, 0.6, 0.5, 0.6, 1.0, 0.55, 1.0, 0.55, 0.5, 0.55, 0.5, 0.55, 1.0, 0.5, 1.0, 0.5, 0.5, 0.5, 0.5, 0.5, 1.0, 0.45, 1.0, 0.45, 0.5, 0.45, 0.5, 0.45, 1.0, 0.4, 1.0, 0.4, 0.5, 0.4, 0.5, 0.4, 1.0, 0.35, 1.0, 0.35, 0.5, 0.35, 0.5, 0.35, 1.0, 0.3, 1.0, 0.3, 0.5, 0.3, 0.5, 0.3, 1.0, 0.25, 1.0, 0.25, 0.5, 0.25, 0.5, 0.25, 1.0, 0.2, 1.0, 0.2, 0.5, 0.2, 0.5, 0.2, 1.0, 0.15, 1.0, 0.15, 0.5, 0.15, 0.5, 0.15, 1.0, 0.1, 1.0, 0.1, 0.5, 0.3242, 0.4783, 0.25, 0.49, 0.1758, 0.4783, 0.1089, 0.4442, 0.05584, 0.3911, 0.02175, 0.3242, 0.01, 0.25, 0.02175, 0.1758, 0.05584, 0.1089, 0.1089, 0.05584, 0.1758, 0.02175, 0.25, 0.01, 0.3242, 0.02175, 0.3911, 0.05584, 0.4442, 0.1089, 0.4783, 0.1758, 0.49, 0.25, 0.4783, 0.3242, 0.4442, 0.3911, 0.3911, 0.4442, 0.1, 0.5, 0.1, 1.0, 0.05, 1.0, 0.05, 0.5, 0.05, 0.5, 0.05, 1.0, -1.565e-07, 1.0, -1.565e-07, 0.5, 0.75, 0.49, 0.8242, 0.4783, 0.8911, 0.4442, 0.9442, 0.3911, 0.9783, 0.3242, 0.99, 0.25, 0.9783, 0.1758, 0.9442, 0.1089, 0.8911, 0.05584, 0.8242, 0.02175, 0.75, 0.01, 0.6758, 0.02175, 0.6089, 0.05584, 0.5558, 0.1089, 0.5217, 0.1758, 0.51, 0.25, 0.5217, 0.3242, 0.5558, 0.3911, 0.6089, 0.4442, 0.6758, 0.4783])
me_wpn_a2_blackout_carbine_01_lod0_linear_muzzle_device_mesh.materials.append(mat_mat_a2_carbine_rubber)
me_wpn_a2_blackout_carbine_01_lod0_linear_muzzle_device_mesh.update()
me_wpn_a2_blackout_carbine_01_lod0_buffer_tube_mesh = bpy.data.meshes.new('wpn_a2_blackout_carbine_01_lod0_buffer_tube_mesh')
me_wpn_a2_blackout_carbine_01_lod0_buffer_tube_mesh.from_pydata([(-0.036, -0.15, -0.026), (-0.036, -0.15, 0.026), (-0.036, 0.15, -0.026), (-0.036, 0.15, 0.026), (0.036, -0.15, -0.026), (0.036, -0.15, 0.026), (0.036, 0.15, -0.026), (0.036, 0.15, 0.026)], [], [(0, 1, 3, 2), (2, 3, 7, 6), (6, 7, 5, 4), (4, 5, 1, 0), (2, 6, 4, 0), (7, 3, 1, 5)])
_uv = me_wpn_a2_blackout_carbine_01_lod0_buffer_tube_mesh.uv_layers.new(name='UVMap')
_uv.uv.foreach_set('vector', [0.375, 0.0, 0.625, 0.0, 0.625, 0.25, 0.375, 0.25, 0.375, 0.25, 0.625, 0.25, 0.625, 0.5, 0.375, 0.5, 0.375, 0.5, 0.625, 0.5, 0.625, 0.75, 0.375, 0.75, 0.375, 0.75, 0.625, 0.75, 0.625, 1.0, 0.375, 1.0, 0.125, 0.5, 0.375, 0.5, 0.375, 0.75, 0.125, 0.75, 0.625, 0.5, 0.875, 0.5, 0.875, 0.75, 0.625, 0.75])
me_wpn_a2_blackout_carbine_01_lod0_buffer_tube_mesh.materials.append(mat_mat_a2_carbine_graphite_metal)
me_wpn_a2_blackout_carbine_01_lod0_buffer_tube_mesh.update()
me_wpn_a2_blackout_carbine_01_lod0_minimal_stock_mesh = bpy.data.meshes.new('wpn_a2_blackout_carbine_01_lod0_minimal_stock_mesh')
me_wpn_a2_blackout_carbine_01_lod0_minimal_stock_mesh.from_pydata([(-0.0725, -0.125, -0.035), (-0.0725, -0.125, 0.035), (-0.0725, 0.125, -0.035), (-0.0725, 0.125, 0.035), (0.0725, -0.125, -0.035), (0.0725, -0.125, 0.035), (0.0725, 0.125, -0.035), (0.0725, 0.125, 0.035)], [], [(0, 1, 3, 2), (2, 3, 7, 6), (6, 7, 5, 4), (4, 5, 1, 0), (2, 6, 4, 0), (7, 3, 1, 5)])
_uv = me_wpn_a2_blackout_carbine_01_lod0_minimal_stock_mesh.uv_layers.new(name='UVMap')
_uv.uv.foreach_set('vector', [0.375, 0.0, 0.625, 0.0, 0.625, 0.25, 0.375, 0.25, 0.375, 0.25, 0.625, 0.25, 0.625, 0.5, 0.375, 0.5, 0.375, 0.5, 0.625, 0.5, 0.625, 0.75, 0.375, 0.75, 0.375, 0.75, 0.625, 0.75, 0.625, 1.0, 0.375, 1.0, 0.125, 0.5, 0.375, 0.5, 0.375, 0.75, 0.125, 0.75, 0.625, 0.5, 0.875, 0.5, 0.875, 0.75, 0.625, 0.75])
me_wpn_a2_blackout_carbine_01_lod0_minimal_stock_mesh.materials.append(mat_mat_a2_carbine_flat_dark_earth)
me_wpn_a2_blackout_carbine_01_lod0_minimal_stock_mesh.update()
me_wpn_a2_blackout_carbine_01_lod0_stock_pad_mesh = bpy.data.meshes.new('wpn_a2_blackout_carbine_01_lod0_stock_pad_mesh')
me_wpn_a2_blackout_carbine_01_lod0_stock_pad_mesh.from_pydata([(-0.09, -0.02, -0.06), (-0.09, -0.02, 0.06), (-0.09, 0.02, -0.06), (-0.09, 0.02, 0.06), (0.09, -0.02, -0.06), (0.09, -0.02, 0.06), (0.09, 0.02, -0.06), (0.09, 0.02, 0.06)], [], [(0, 1, 3, 2), (2, 3, 7, 6), (6, 7, 5, 4), (4, 5, 1, 0), (2, 6, 4, 0), (7, 3, 1, 5)])
_uv = me_wpn_a2_blackout_carbine_01_lod0_stock_pad_mesh.uv_layers.new(name='UVMap')
_uv.uv.foreach_set('vector', [0.375, 0.0, 0.625, 0.0, 0.625, 0.25, 0.375, 0.25, 0.375, 0.25, 0.625, 0.25, 0.625, 0.5, 0.375, 0.5, 0.375, 0.5, 0.625, 0.5, 0.625, 0.75, 0.375, 0.75, 0.375, 0.75, 0.625, 0.75, 0.625, 1.0, 0.375, 1.0, 0.125, 0.5, 0.375, 0.5, 0.375, 0.75, 0.125, 0.75, 0.625, 0.5, 0.875, 0.5, 0.875, 0.75, 0.625, 0.75])
me_wpn_a2_blackout_carbine_01_lod0_stock_pad_mesh.materials.append(mat_mat_a2_carbine_rubber)
me_wpn_a2_blackout_carbine_01_lod0_stock_pad_mesh.update()
me_wpn_a2_blackout_carbine_01_lod0_magazine_mesh = bpy.data.meshes.new('wpn_a2_blackout_carbine_01_lod0_magazine_mesh')
me_wpn_a2_blackout_carbine_01_lod0_magazine_mesh.from_pydata([(-0.0425, -0.0473, -0.126), (-0.0425, -0.02238, 0.1328), (-0.0425, 0.02238, -0.1328), (-0.0425, 0.0473, 0.126), (0.0425, -0.0473, -0.126), (0.0425, -0.02238, 0.1328), (0.0425, 0.02238, -0.1328), (0.0425, 0.0473, 0.126)], [], [(0, 1, 3, 2), (2, 3, 7, 6), (6, 7, 5, 4), (4, 5, 1, 0), (2, 6, 4, 0), (7, 3, 1, 5)])
_uv = me_wpn_a2_blackout_carbine_01_lod0_magazine_mesh.uv_layers.new(name='UVMap')
_uv.uv.foreach_set('vector', [0.375, 0.0, 0.625, 0.0, 0.625, 0.25, 0.375, 0.25, 0.375, 0.25, 0.625, 0.25, 0.625, 0.5, 0.375, 0.5, 0.375, 0.5, 0.625, 0.5, 0.625, 0.75, 0.375, 0.75, 0.375, 0.75, 0.625, 0.75, 0.625, 1.0, 0.375, 1.0, 0.125, 0.5, 0.375, 0.5, 0.375, 0.75, 0.125, 0.75, 0.625, 0.5, 0.875, 0.5, 0.875, 0.75, 0.625, 0.75])
me_wpn_a2_blackout_carbine_01_lod0_magazine_mesh.materials.append(mat_mat_a2_carbine_black_polymer)
me_wpn_a2_blackout_carbine_01_lod0_magazine_mesh.update()
me_wpn_a2_blackout_carbine_01_lod0_magazine_front_rib_mesh = bpy.data.meshes.new('wpn_a2_blackout_carbine_01_lod0_magazine_front_rib_mesh')
me_wpn_a2_blackout_carbine_01_lod0_magazine_front_rib_mesh.from_pydata([(-0.045, -0.0158, -0.1015), (-0.045, 0.003852, 0.1026), (-0.045, -0.003852, -0.1026), (-0.045, 0.0158, 0.1015), (0.045, -0.0158, -0.1015), (0.045, 0.003852, 0.1026), (0.045, -0.003852, -0.1026), (0.045, 0.0158, 0.1015)], [], [(0, 1, 3, 2), (2, 3, 7, 6), (6, 7, 5, 4), (4, 5, 1, 0), (2, 6, 4, 0), (7, 3, 1, 5)])
_uv = me_wpn_a2_blackout_carbine_01_lod0_magazine_front_rib_mesh.uv_layers.new(name='UVMap')
_uv.uv.foreach_set('vector', [0.375, 0.0, 0.625, 0.0, 0.625, 0.25, 0.375, 0.25, 0.375, 0.25, 0.625, 0.25, 0.625, 0.5, 0.375, 0.5, 0.375, 0.5, 0.625, 0.5, 0.625, 0.75, 0.375, 0.75, 0.375, 0.75, 0.625, 0.75, 0.625, 1.0, 0.375, 1.0, 0.125, 0.5, 0.375, 0.5, 0.375, 0.75, 0.125, 0.75, 0.625, 0.5, 0.875, 0.5, 0.875, 0.75, 0.625, 0.75])
me_wpn_a2_blackout_carbine_01_lod0_magazine_front_rib_mesh.materials.append(mat_mat_a2_carbine_graphite_metal)
me_wpn_a2_blackout_carbine_01_lod0_magazine_front_rib_mesh.update()
me_wpn_a2_blackout_carbine_01_lod0_magazine_rear_rib_mesh = bpy.data.meshes.new('wpn_a2_blackout_carbine_01_lod0_magazine_rear_rib_mesh')
me_wpn_a2_blackout_carbine_01_lod0_magazine_rear_rib_mesh.from_pydata([(-0.045, -0.0158, -0.1015), (-0.045, 0.003852, 0.1026), (-0.045, -0.003852, -0.1026), (-0.045, 0.0158, 0.1015), (0.045, -0.0158, -0.1015), (0.045, 0.003852, 0.1026), (0.045, -0.003852, -0.1026), (0.045, 0.0158, 0.1015)], [], [(0, 1, 3, 2), (2, 3, 7, 6), (6, 7, 5, 4), (4, 5, 1, 0), (2, 6, 4, 0), (7, 3, 1, 5)])
_uv = me_wpn_a2_blackout_carbine_01_lod0_magazine_rear_rib_mesh.uv_layers.new(name='UVMap')
_uv.uv.foreach_set('vector', [0.375, 0.0, 0.625, 0.0, 0.625, 0.25, 0.375, 0.25, 0.375, 0.25, 0.625, 0.25, 0.625, 0.5, 0.375, 0.5, 0.375, 0.5, 0.625, 0.5, 0.625, 0.75, 0.375, 0.75, 0.375, 0.75, 0.625, 0.75, 0.625, 1.0, 0.375, 1.0, 0.125, 0.5, 0.375, 0.5, 0.375, 0.75, 0.125, 0.75, 0.625, 0.5, 0.875, 0.5, 0.875, 0.75, 0.625, 0.75])
me_wpn_a2_blackout_carbine_01_lod0_magazine_rear_rib_mesh.materials.append(mat_mat_a2_carbine_graphite_metal)
me_wpn_a2_blackout_carbine_01_lod0_magazine_rear_rib_mesh.update()
me_wpn_a2_blackout_carbine_01_lod0_grip_mesh = bpy.data.meshes.new('wpn_a2_blackout_carbine_01_lod0_grip_mesh')
me_wpn_a2_blackout_carbine_01_lod0_grip_mesh.from_pydata([(-0.0375, -0.04981, -0.0953), (-0.0375, -0.01421, 0.1066), (-0.0375, 0.01421, -0.1066), (-0.0375, 0.04981, 0.0953), (0.0375, -0.04981, -0.0953), (0.0375, -0.01421, 0.1066), (0.0375, 0.01421, -0.1066), (0.0375, 0.04981, 0.0953)], [], [(0, 1, 3, 2), (2, 3, 7, 6), (6, 7, 5, 4), (4, 5, 1, 0), (2, 6, 4, 0), (7, 3, 1, 5)])
_uv = me_wpn_a2_blackout_carbine_01_lod0_grip_mesh.uv_layers.new(name='UVMap')
_uv.uv.foreach_set('vector', [0.375, 0.0, 0.625, 0.0, 0.625, 0.25, 0.375, 0.25, 0.375, 0.25, 0.625, 0.25, 0.625, 0.5, 0.375, 0.5, 0.375, 0.5, 0.625, 0.5, 0.625, 0.75, 0.375, 0.75, 0.375, 0.75, 0.625, 0.75, 0.625, 1.0, 0.375, 1.0, 0.125, 0.5, 0.375, 0.5, 0.375, 0.75, 0.125, 0.75, 0.625, 0.5, 0.875, 0.5, 0.875, 0.75, 0.625, 0.75])
me_wpn_a2_blackout_carbine_01_lod0_grip_mesh.materials.append(mat_mat_a2_carbine_rubber)
me_wpn_a2_blackout_carbine_01_lod0_grip_mesh.update()
me_wpn_a2_blackout_carbine_01_lod0_front_stop_mesh = bpy.data.meshes.new('wpn_a2_blackout_carbine_01_lod0_front_stop_mesh')
me_wpn_a2_blackout_carbine_01_lod0_front_stop_mesh.from_pydata([(-0.0425, -0.0225, -0.0425), (-0.0425, -0.0225, 0.0425), (-0.0425, 0.0225, -0.0425), (-0.0425, 0.0225, 0.0425), (0.0425, -0.0225, -0.0425), (0.0425, -0.0225, 0.0425), (0.0425, 0.0225, -0.0425), (0.0425, 0.0225, 0.0425)], [], [(0, 1, 3, 2), (2, 3, 7, 6), (6, 7, 5, 4), (4, 5, 1, 0), (2, 6, 4, 0), (7, 3, 1, 5)])
_uv = me_wpn_a2_blackout_carbine_01_lod0_front_stop_mesh.uv_layers.new(name='UVMap')
_uv.uv.foreach_set('vector', [0.375, 0.0, 0.625, 0.0, 0.625, 0.25, 0.375, 0.25, 0.375, 0.25, 0.625, 0.25, 0.625, 0.5, 0.375, 0.5, 0.375, 0.5, 0.625, 0.5, 0.625, 0.75, 0.375, 0.75, 0.375, 0.75, 0.625, 0.75, 0.625, 1.0, 0.375, 1.0, 0.125, 0.5, 0.375, 0.5, 0.375, 0.75, 0.125, 0.75, 0.625, 0.5, 0.875, 0.5, 0.875, 0.75, 0.625, 0.75])
me_wpn_a2_blackout_carbine_01_lod0_front_stop_mesh.materials.append(mat_mat_a2_carbine_rubber)
me_wpn_a2_blackout_carbine_01_lod0_front_stop_mesh.update()
me_wpn_a2_blackout_carbine_01_lod0_micro_optic_mount_mesh = bpy.data.meshes.new('wpn_a2_blackout_carbine_01_lod0_micro_optic_mount_mesh')
me_wpn_a2_blackout_carbine_01_lod0_micro_optic_mount_mesh.from_pydata([(-0.055, -0.05, -0.0175), (-0.055, -0.05, 0.0175), (-0.055, 0.05, -0.0175), (-0.055, 0.05, 0.0175), (0.055, -0.05, -0.0175), (0.055, -0.05, 0.0175), (0.055, 0.05, -0.0175), (0.055, 0.05, 0.0175)], [], [(0, 1, 3, 2), (2, 3, 7, 6), (6, 7, 5, 4), (4, 5, 1, 0), (2, 6, 4, 0), (7, 3, 1, 5)])
_uv = me_wpn_a2_blackout_carbine_01_lod0_micro_optic_mount_mesh.uv_layers.new(name='UVMap')
_uv.uv.foreach_set('vector', [0.375, 0.0, 0.625, 0.0, 0.625, 0.25, 0.375, 0.25, 0.375, 0.25, 0.625, 0.25, 0.625, 0.5, 0.375, 0.5, 0.375, 0.5, 0.625, 0.5, 0.625, 0.75, 0.375, 0.75, 0.375, 0.75, 0.625, 0.75, 0.625, 1.0, 0.375, 1.0, 0.125, 0.5, 0.375, 0.5, 0.375, 0.75, 0.125, 0.75, 0.625, 0.5, 0.875, 0.5, 0.875, 0.75, 0.625, 0.75])
me_wpn_a2_blackout_carbine_01_lod0_micro_optic_mount_mesh.materials.append(mat_mat_a2_carbine_rubber)
me_wpn_a2_blackout_carbine_01_lod0_micro_optic_mount_mesh.update()
me_wpn_a2_blackout_carbine_01_lod0_micro_optic_body_mesh = bpy.data.meshes.new('wpn_a2_blackout_carbine_01_lod0_micro_optic_body_mesh')
me_wpn_a2_blackout_carbine_01_lod0_micro_optic_body_mesh.from_pydata([(-0.046, -0.0375, -0.03), (-0.046, -0.0375, 0.03), (-0.046, 0.0375, -0.03), (-0.046, 0.0375, 0.03), (0.046, -0.0375, -0.03), (0.046, -0.0375, 0.03), (0.046, 0.0375, -0.03), (0.046, 0.0375, 0.03)], [], [(0, 1, 3, 2), (2, 3, 7, 6), (6, 7, 5, 4), (4, 5, 1, 0), (2, 6, 4, 0), (7, 3, 1, 5)])
_uv = me_wpn_a2_blackout_carbine_01_lod0_micro_optic_body_mesh.uv_layers.new(name='UVMap')
_uv.uv.foreach_set('vector', [0.375, 0.0, 0.625, 0.0, 0.625, 0.25, 0.375, 0.25, 0.375, 0.25, 0.625, 0.25, 0.625, 0.5, 0.375, 0.5, 0.375, 0.5, 0.625, 0.5, 0.625, 0.75, 0.375, 0.75, 0.375, 0.75, 0.625, 0.75, 0.625, 1.0, 0.375, 1.0, 0.125, 0.5, 0.375, 0.5, 0.375, 0.75, 0.125, 0.75, 0.625, 0.5, 0.875, 0.5, 0.875, 0.75, 0.625, 0.75])
me_wpn_a2_blackout_carbine_01_lod0_micro_optic_body_mesh.materials.append(mat_mat_a2_carbine_smoke_glass)
me_wpn_a2_blackout_carbine_01_lod0_micro_optic_body_mesh.update()
me_wpn_a2_blackout_carbine_01_lod0_front_backup_sight_mesh = bpy.data.meshes.new('wpn_a2_blackout_carbine_01_lod0_front_backup_sight_mesh')
me_wpn_a2_blackout_carbine_01_lod0_front_backup_sight_mesh.from_pydata([(-0.0275, -0.016, -0.0225), (-0.0275, -0.016, 0.0225), (-0.0275, 0.016, -0.0225), (-0.0275, 0.016, 0.0225), (0.0275, -0.016, -0.0225), (0.0275, -0.016, 0.0225), (0.0275, 0.016, -0.0225), (0.0275, 0.016, 0.0225)], [], [(0, 1, 3, 2), (2, 3, 7, 6), (6, 7, 5, 4), (4, 5, 1, 0), (2, 6, 4, 0), (7, 3, 1, 5)])
_uv = me_wpn_a2_blackout_carbine_01_lod0_front_backup_sight_mesh.uv_layers.new(name='UVMap')
_uv.uv.foreach_set('vector', [0.375, 0.0, 0.625, 0.0, 0.625, 0.25, 0.375, 0.25, 0.375, 0.25, 0.625, 0.25, 0.625, 0.5, 0.375, 0.5, 0.375, 0.5, 0.625, 0.5, 0.625, 0.75, 0.375, 0.75, 0.375, 0.75, 0.625, 0.75, 0.625, 1.0, 0.375, 1.0, 0.125, 0.5, 0.375, 0.5, 0.375, 0.75, 0.125, 0.75, 0.625, 0.5, 0.875, 0.5, 0.875, 0.75, 0.625, 0.75])
me_wpn_a2_blackout_carbine_01_lod0_front_backup_sight_mesh.materials.append(mat_mat_a2_carbine_graphite_metal)
me_wpn_a2_blackout_carbine_01_lod0_front_backup_sight_mesh.update()
me_wpn_a2_blackout_carbine_01_lod0_rear_backup_sight_mesh = bpy.data.meshes.new('wpn_a2_blackout_carbine_01_lod0_rear_backup_sight_mesh')
me_wpn_a2_blackout_carbine_01_lod0_rear_backup_sight_mesh.from_pydata([(-0.032, -0.018, -0.022), (-0.032, -0.018, 0.022), (-0.032, 0.018, -0.022), (-0.032, 0.018, 0.022), (0.032, -0.018, -0.022), (0.032, -0.018, 0.022), (0.032, 0.018, -0.022), (0.032, 0.018, 0.022)], [], [(0, 1, 3, 2), (2, 3, 7, 6), (6, 7, 5, 4), (4, 5, 1, 0), (2, 6, 4, 0), (7, 3, 1, 5)])
_uv = me_wpn_a2_blackout_carbine_01_lod0_rear_backup_sight_mesh.uv_layers.new(name='UVMap')
_uv.uv.foreach_set('vector', [0.375, 0.0, 0.625, 0.0, 0.625, 0.25, 0.375, 0.25, 0.375, 0.25, 0.625, 0.25, 0.625, 0.5, 0.375, 0.5, 0.375, 0.5, 0.625, 0.5, 0.625, 0.75, 0.375, 0.75, 0.375, 0.75, 0.625, 0.75, 0.625, 1.0, 0.375, 1.0, 0.125, 0.5, 0.375, 0.5, 0.375, 0.75, 0.125, 0.75, 0.625, 0.5, 0.875, 0.5, 0.875, 0.75, 0.625, 0.75])
me_wpn_a2_blackout_carbine_01_lod0_rear_backup_sight_mesh.materials.append(mat_mat_a2_carbine_graphite_metal)
me_wpn_a2_blackout_carbine_01_lod0_rear_backup_sight_mesh.update()
me_wpn_a2_blackout_carbine_01_lod0_safety_mark_mesh = bpy.data.meshes.new('wpn_a2_blackout_carbine_01_lod0_safety_mark_mesh')
me_wpn_a2_blackout_carbine_01_lod0_safety_mark_mesh.from_pydata([(-0.006, -0.045, -0.015), (-0.006, -0.045, 0.015), (-0.006, 0.045, -0.015), (-0.006, 0.045, 0.015), (0.006, -0.045, -0.015), (0.006, -0.045, 0.015), (0.006, 0.045, -0.015), (0.006, 0.045, 0.015)], [], [(0, 1, 3, 2), (2, 3, 7, 6), (6, 7, 5, 4), (4, 5, 1, 0), (2, 6, 4, 0), (7, 3, 1, 5)])
_uv = me_wpn_a2_blackout_carbine_01_lod0_safety_mark_mesh.uv_layers.new(name='UVMap')
_uv.uv.foreach_set('vector', [0.375, 0.0, 0.625, 0.0, 0.625, 0.25, 0.375, 0.25, 0.375, 0.25, 0.625, 0.25, 0.625, 0.5, 0.375, 0.5, 0.375, 0.5, 0.625, 0.5, 0.625, 0.75, 0.375, 0.75, 0.375, 0.75, 0.625, 0.75, 0.625, 1.0, 0.375, 1.0, 0.125, 0.5, 0.375, 0.5, 0.375, 0.75, 0.125, 0.75, 0.625, 0.5, 0.875, 0.5, 0.875, 0.75, 0.625, 0.75])
me_wpn_a2_blackout_carbine_01_lod0_safety_mark_mesh.materials.append(mat_mat_a2_carbine_muted_safety_mark)
me_wpn_a2_blackout_carbine_01_lod0_safety_mark_mesh.update()
me_wpn_a2_blackout_carbine_01_lod0_muzzle_index_mark_mesh = bpy.data.meshes.new('wpn_a2_blackout_carbine_01_lod0_muzzle_index_mark_mesh')
me_wpn_a2_blackout_carbine_01_lod0_muzzle_index_mark_mesh.from_pydata([(-0.03, -0.009, -0.007), (-0.03, -0.009, 0.007), (-0.03, 0.009, -0.007), (-0.03, 0.009, 0.007), (0.03, -0.009, -0.007), (0.03, -0.009, 0.007), (0.03, 0.009, -0.007), (0.03, 0.009, 0.007)], [], [(0, 1, 3, 2), (2, 3, 7, 6), (6, 7, 5, 4), (4, 5, 1, 0), (2, 6, 4, 0), (7, 3, 1, 5)])
_uv = me_wpn_a2_blackout_carbine_01_lod0_muzzle_index_mark_mesh.uv_layers.new(name='UVMap')
_uv.uv.foreach_set('vector', [0.375, 0.0, 0.625, 0.0, 0.625, 0.25, 0.375, 0.25, 0.375, 0.25, 0.625, 0.25, 0.625, 0.5, 0.375, 0.5, 0.375, 0.5, 0.625, 0.5, 0.625, 0.75, 0.375, 0.75, 0.375, 0.75, 0.625, 0.75, 0.625, 1.0, 0.375, 1.0, 0.125, 0.5, 0.375, 0.5, 0.375, 0.75, 0.125, 0.75, 0.625, 0.5, 0.875, 0.5, 0.875, 0.75, 0.625, 0.75])
me_wpn_a2_blackout_carbine_01_lod0_muzzle_index_mark_mesh.materials.append(mat_mat_a2_carbine_muted_socket_marks)
me_wpn_a2_blackout_carbine_01_lod0_muzzle_index_mark_mesh.update()
me_wpn_a2_blackout_carbine_01_lod1_blockout_mesh = bpy.data.meshes.new('wpn_a2_blackout_carbine_01_lod1_blockout_mesh')
me_wpn_a2_blackout_carbine_01_lod1_blockout_mesh.from_pydata([(-0.06, -0.585, -0.0425), (-0.06, -0.585, 0.0425), (-0.06, 0.585, -0.0425), (-0.06, 0.585, 0.0425), (0.06, -0.585, -0.0425), (0.06, -0.585, 0.0425), (0.06, 0.585, -0.0425), (0.06, 0.585, 0.0425)], [], [(0, 1, 3, 2), (2, 3, 7, 6), (6, 7, 5, 4), (4, 5, 1, 0), (2, 6, 4, 0), (7, 3, 1, 5)])
_uv = me_wpn_a2_blackout_carbine_01_lod1_blockout_mesh.uv_layers.new(name='UVMap')
_uv.uv.foreach_set('vector', [0.375, 0.0, 0.625, 0.0, 0.625, 0.25, 0.375, 0.25, 0.375, 0.25, 0.625, 0.25, 0.625, 0.5, 0.375, 0.5, 0.375, 0.5, 0.625, 0.5, 0.625, 0.75, 0.375, 0.75, 0.375, 0.75, 0.625, 0.75, 0.625, 1.0, 0.375, 1.0, 0.125, 0.5, 0.375, 0.5, 0.375, 0.75, 0.125, 0.75, 0.625, 0.5, 0.875, 0.5, 0.875, 0.75, 0.625, 0.75])
me_wpn_a2_blackout_carbine_01_lod1_blockout_mesh.materials.append(mat_mat_a2_carbine_black_polymer)
me_wpn_a2_blackout_carbine_01_lod1_blockout_mesh.update()

# ---- objects
ob_wpn_a2_blackout_carbine_01 = bpy.data.objects.new('wpn_a2_blackout_carbine_01', None)
ob_wpn_a2_blackout_carbine_01_lod0_upper_receiver = bpy.data.objects.new('wpn_a2_blackout_carbine_01_lod0_upper_receiver', me_wpn_a2_blackout_carbine_01_lod0_upper_receiver_mesh)
ob_wpn_a2_blackout_carbine_01_lod0_lower_receiver = bpy.data.objects.new('wpn_a2_blackout_carbine_01_lod0_lower_receiver', me_wpn_a2_blackout_carbine_01_lod0_lower_receiver_mesh)
ob_wpn_a2_blackout_carbine_01_lod0_flush_top_rail = bpy.data.objects.new('wpn_a2_blackout_carbine_01_lod0_flush_top_rail', me_wpn_a2_blackout_carbine_01_lod0_flush_top_rail_mesh)
ob_wpn_a2_blackout_carbine_01_lod0_charging_handle = bpy.data.objects.new('wpn_a2_blackout_carbine_01_lod0_charging_handle', me_wpn_a2_blackout_carbine_01_lod0_charging_handle_mesh)
ob_wpn_a2_blackout_carbine_01_lod0_ejection_port = bpy.data.objects.new('wpn_a2_blackout_carbine_01_lod0_ejection_port', me_wpn_a2_blackout_carbine_01_lod0_ejection_port_mesh)
ob_wpn_a2_blackout_carbine_01_lod0_bolt_release = bpy.data.objects.new('wpn_a2_blackout_carbine_01_lod0_bolt_release', me_wpn_a2_blackout_carbine_01_lod0_bolt_release_mesh)
ob_wpn_a2_blackout_carbine_01_lod0_compact_handguard = bpy.data.objects.new('wpn_a2_blackout_carbine_01_lod0_compact_handguard', me_wpn_a2_blackout_carbine_01_lod0_compact_handguard_mesh)
ob_wpn_a2_blackout_carbine_01_lod0_mlok_slot_l_0_23 = bpy.data.objects.new('wpn_a2_blackout_carbine_01_lod0_mlok_slot_l_0.23', me_wpn_a2_blackout_carbine_01_lod0_mlok_slot_l_0_23_mesh)
ob_wpn_a2_blackout_carbine_01_lod0_mlok_slot_r_0_23 = bpy.data.objects.new('wpn_a2_blackout_carbine_01_lod0_mlok_slot_r_0.23', me_wpn_a2_blackout_carbine_01_lod0_mlok_slot_r_0_23_mesh)
ob_wpn_a2_blackout_carbine_01_lod0_mlok_slot_l_0_32 = bpy.data.objects.new('wpn_a2_blackout_carbine_01_lod0_mlok_slot_l_0.32', me_wpn_a2_blackout_carbine_01_lod0_mlok_slot_l_0_32_mesh)
ob_wpn_a2_blackout_carbine_01_lod0_mlok_slot_r_0_32 = bpy.data.objects.new('wpn_a2_blackout_carbine_01_lod0_mlok_slot_r_0.32', me_wpn_a2_blackout_carbine_01_lod0_mlok_slot_r_0_32_mesh)
ob_wpn_a2_blackout_carbine_01_lod0_mlok_slot_l_0_40 = bpy.data.objects.new('wpn_a2_blackout_carbine_01_lod0_mlok_slot_l_0.40', me_wpn_a2_blackout_carbine_01_lod0_mlok_slot_l_0_40_mesh)
ob_wpn_a2_blackout_carbine_01_lod0_mlok_slot_r_0_40 = bpy.data.objects.new('wpn_a2_blackout_carbine_01_lod0_mlok_slot_r_0.40', me_wpn_a2_blackout_carbine_01_lod0_mlok_slot_r_0_40_mesh)
ob_wpn_a2_blackout_carbine_01_lod0_mlok_slot_l_0_48 = bpy.data.objects.new('wpn_a2_blackout_carbine_01_lod0_mlok_slot_l_0.48', me_wpn_a2_blackout_carbine_01_lod0_mlok_slot_l_0_48_mesh)
ob_wpn_a2_blackout_carbine_01_lod0_mlok_slot_r_0_48 = bpy.data.objects.new('wpn_a2_blackout_carbine_01_lod0_mlok_slot_r_0.48', me_wpn_a2_blackout_carbine_01_lod0_mlok_slot_r_0_48_mesh)
ob_wpn_a2_blackout_carbine_01_lod0_short_barrel = bpy.data.objects.new('wpn_a2_blackout_carbine_01_lod0_short_barrel', me_wpn_a2_blackout_carbine_01_lod0_short_barrel_mesh)
ob_wpn_a2_blackout_carbine_01_lod0_linear_muzzle_device = bpy.data.objects.new('wpn_a2_blackout_carbine_01_lod0_linear_muzzle_device', me_wpn_a2_blackout_carbine_01_lod0_linear_muzzle_device_mesh)
ob_wpn_a2_blackout_carbine_01_lod0_buffer_tube = bpy.data.objects.new('wpn_a2_blackout_carbine_01_lod0_buffer_tube', me_wpn_a2_blackout_carbine_01_lod0_buffer_tube_mesh)
ob_wpn_a2_blackout_carbine_01_lod0_minimal_stock = bpy.data.objects.new('wpn_a2_blackout_carbine_01_lod0_minimal_stock', me_wpn_a2_blackout_carbine_01_lod0_minimal_stock_mesh)
ob_wpn_a2_blackout_carbine_01_lod0_stock_pad = bpy.data.objects.new('wpn_a2_blackout_carbine_01_lod0_stock_pad', me_wpn_a2_blackout_carbine_01_lod0_stock_pad_mesh)
ob_wpn_a2_blackout_carbine_01_lod0_magazine = bpy.data.objects.new('wpn_a2_blackout_carbine_01_lod0_magazine', me_wpn_a2_blackout_carbine_01_lod0_magazine_mesh)
ob_wpn_a2_blackout_carbine_01_lod0_magazine_front_rib = bpy.data.objects.new('wpn_a2_blackout_carbine_01_lod0_magazine_front_rib', me_wpn_a2_blackout_carbine_01_lod0_magazine_front_rib_mesh)
ob_wpn_a2_blackout_carbine_01_lod0_magazine_rear_rib = bpy.data.objects.new('wpn_a2_blackout_carbine_01_lod0_magazine_rear_rib', me_wpn_a2_blackout_carbine_01_lod0_magazine_rear_rib_mesh)
ob_wpn_a2_blackout_carbine_01_lod0_grip = bpy.data.objects.new('wpn_a2_blackout_carbine_01_lod0_grip', me_wpn_a2_blackout_carbine_01_lod0_grip_mesh)
ob_wpn_a2_blackout_carbine_01_lod0_front_stop = bpy.data.objects.new('wpn_a2_blackout_carbine_01_lod0_front_stop', me_wpn_a2_blackout_carbine_01_lod0_front_stop_mesh)
ob_wpn_a2_blackout_carbine_01_lod0_micro_optic_mount = bpy.data.objects.new('wpn_a2_blackout_carbine_01_lod0_micro_optic_mount', me_wpn_a2_blackout_carbine_01_lod0_micro_optic_mount_mesh)
ob_wpn_a2_blackout_carbine_01_lod0_micro_optic_body = bpy.data.objects.new('wpn_a2_blackout_carbine_01_lod0_micro_optic_body', me_wpn_a2_blackout_carbine_01_lod0_micro_optic_body_mesh)
ob_wpn_a2_blackout_carbine_01_lod0_front_backup_sight = bpy.data.objects.new('wpn_a2_blackout_carbine_01_lod0_front_backup_sight', me_wpn_a2_blackout_carbine_01_lod0_front_backup_sight_mesh)
ob_wpn_a2_blackout_carbine_01_lod0_rear_backup_sight = bpy.data.objects.new('wpn_a2_blackout_carbine_01_lod0_rear_backup_sight', me_wpn_a2_blackout_carbine_01_lod0_rear_backup_sight_mesh)
ob_wpn_a2_blackout_carbine_01_lod0_safety_mark = bpy.data.objects.new('wpn_a2_blackout_carbine_01_lod0_safety_mark', me_wpn_a2_blackout_carbine_01_lod0_safety_mark_mesh)
ob_wpn_a2_blackout_carbine_01_lod0_muzzle_index_mark = bpy.data.objects.new('wpn_a2_blackout_carbine_01_lod0_muzzle_index_mark', me_wpn_a2_blackout_carbine_01_lod0_muzzle_index_mark_mesh)
ob_wpn_a2_blackout_carbine_01_lod1_blockout = bpy.data.objects.new('wpn_a2_blackout_carbine_01_lod1_blockout', me_wpn_a2_blackout_carbine_01_lod1_blockout_mesh)
ob_socket_muzzle = bpy.data.objects.new('socket_muzzle', None)
ob_socket_grip_r = bpy.data.objects.new('socket_grip_r', None)
ob_socket_grip_l = bpy.data.objects.new('socket_grip_l', None)
ob_socket_optic = bpy.data.objects.new('socket_optic', None)
ob_socket_mag = bpy.data.objects.new('socket_mag', None)
ob_socket_eject = bpy.data.objects.new('socket_eject', None)
ob_socket_vfx = bpy.data.objects.new('socket_vfx', None)

# ---- transforms, parenting, visibility, modifiers, constraints
ob_wpn_a2_blackout_carbine_01.location = (0.0, 0.0, 0.0)
ob_wpn_a2_blackout_carbine_01.empty_display_size = 0.24
ob_wpn_a2_blackout_carbine_01_lod0_upper_receiver.parent = ob_wpn_a2_blackout_carbine_01
ob_wpn_a2_blackout_carbine_01_lod0_upper_receiver.location = (0.0, 0.055, 0.055)
ob_wpn_a2_blackout_carbine_01_lod0_lower_receiver.parent = ob_wpn_a2_blackout_carbine_01
ob_wpn_a2_blackout_carbine_01_lod0_lower_receiver.location = (0.0, -0.075, -0.02)
ob_wpn_a2_blackout_carbine_01_lod0_flush_top_rail.parent = ob_wpn_a2_blackout_carbine_01
ob_wpn_a2_blackout_carbine_01_lod0_flush_top_rail.location = (0.0, 0.115, 0.145)
ob_wpn_a2_blackout_carbine_01_lod0_charging_handle.parent = ob_wpn_a2_blackout_carbine_01
ob_wpn_a2_blackout_carbine_01_lod0_charging_handle.location = (0.0, -0.145, 0.135)
ob_wpn_a2_blackout_carbine_01_lod0_ejection_port.parent = ob_wpn_a2_blackout_carbine_01
ob_wpn_a2_blackout_carbine_01_lod0_ejection_port.location = (0.088, 0.05, 0.07)
ob_wpn_a2_blackout_carbine_01_lod0_bolt_release.parent = ob_wpn_a2_blackout_carbine_01
ob_wpn_a2_blackout_carbine_01_lod0_bolt_release.location = (-0.088, -0.02, 0.03)
ob_wpn_a2_blackout_carbine_01_lod0_compact_handguard.parent = ob_wpn_a2_blackout_carbine_01
ob_wpn_a2_blackout_carbine_01_lod0_compact_handguard.location = (0.0, 0.36, 0.027)
ob_wpn_a2_blackout_carbine_01_lod0_mlok_slot_l_0_23.parent = ob_wpn_a2_blackout_carbine_01
ob_wpn_a2_blackout_carbine_01_lod0_mlok_slot_l_0_23.location = (-0.099, 0.23, 0.03)
ob_wpn_a2_blackout_carbine_01_lod0_mlok_slot_r_0_23.parent = ob_wpn_a2_blackout_carbine_01
ob_wpn_a2_blackout_carbine_01_lod0_mlok_slot_r_0_23.location = (0.099, 0.23, 0.03)
ob_wpn_a2_blackout_carbine_01_lod0_mlok_slot_l_0_32.parent = ob_wpn_a2_blackout_carbine_01
ob_wpn_a2_blackout_carbine_01_lod0_mlok_slot_l_0_32.location = (-0.099, 0.315, 0.03)
ob_wpn_a2_blackout_carbine_01_lod0_mlok_slot_r_0_32.parent = ob_wpn_a2_blackout_carbine_01
ob_wpn_a2_blackout_carbine_01_lod0_mlok_slot_r_0_32.location = (0.099, 0.315, 0.03)
ob_wpn_a2_blackout_carbine_01_lod0_mlok_slot_l_0_40.parent = ob_wpn_a2_blackout_carbine_01
ob_wpn_a2_blackout_carbine_01_lod0_mlok_slot_l_0_40.location = (-0.099, 0.4, 0.03)
ob_wpn_a2_blackout_carbine_01_lod0_mlok_slot_r_0_40.parent = ob_wpn_a2_blackout_carbine_01
ob_wpn_a2_blackout_carbine_01_lod0_mlok_slot_r_0_40.location = (0.099, 0.4, 0.03)
ob_wpn_a2_blackout_carbine_01_lod0_mlok_slot_l_0_48.parent = ob_wpn_a2_blackout_carbine_01
ob_wpn_a2_blackout_carbine_01_lod0_mlok_slot_l_0_48.location = (-0.099, 0.485, 0.03)
ob_wpn_a2_blackout_carbine_01_lod0_mlok_slot_r_0_48.parent = ob_wpn_a2_blackout_carbine_01
ob_wpn_a2_blackout_carbine_01_lod0_mlok_slot_r_0_48.location = (0.099, 0.485, 0.03)
ob_wpn_a2_blackout_carbine_01_lod0_short_barrel.parent = ob_wpn_a2_blackout_carbine_01
ob_wpn_a2_blackout_carbine_01_lod0_short_barrel.location = (0.0, 0.585, 0.032)
ob_wpn_a2_blackout_carbine_01_lod0_linear_muzzle_device.parent = ob_wpn_a2_blackout_carbine_01
ob_wpn_a2_blackout_carbine_01_lod0_linear_muzzle_device.location = (0.0, 0.76, 0.032)
ob_wpn_a2_blackout_carbine_01_lod0_buffer_tube.parent = ob_wpn_a2_blackout_carbine_01
ob_wpn_a2_blackout_carbine_01_lod0_buffer_tube.location = (0.0, -0.36, 0.07)
ob_wpn_a2_blackout_carbine_01_lod0_minimal_stock.parent = ob_wpn_a2_blackout_carbine_01
ob_wpn_a2_blackout_carbine_01_lod0_minimal_stock.location = (0.0, -0.43, 0.035)
ob_wpn_a2_blackout_carbine_01_lod0_stock_pad.parent = ob_wpn_a2_blackout_carbine_01
ob_wpn_a2_blackout_carbine_01_lod0_stock_pad.location = (0.0, -0.58, 0.04)
ob_wpn_a2_blackout_carbine_01_lod0_magazine.parent = ob_wpn_a2_blackout_carbine_01
ob_wpn_a2_blackout_carbine_01_lod0_magazine.location = (0.0, -0.015, -0.205)
ob_wpn_a2_blackout_carbine_01_lod0_magazine_front_rib.parent = ob_wpn_a2_blackout_carbine_01
ob_wpn_a2_blackout_carbine_01_lod0_magazine_front_rib.location = (0.0, 0.026, -0.212)
ob_wpn_a2_blackout_carbine_01_lod0_magazine_rear_rib.parent = ob_wpn_a2_blackout_carbine_01
ob_wpn_a2_blackout_carbine_01_lod0_magazine_rear_rib.location = (0.0, -0.058, -0.212)
ob_wpn_a2_blackout_carbine_01_lod0_grip.parent = ob_wpn_a2_blackout_carbine_01
ob_wpn_a2_blackout_carbine_01_lod0_grip.location = (0.0, -0.225, -0.165)
ob_wpn_a2_blackout_carbine_01_lod0_front_stop.parent = ob_wpn_a2_blackout_carbine_01
ob_wpn_a2_blackout_carbine_01_lod0_front_stop.location = (0.0, 0.255, -0.092)
ob_wpn_a2_blackout_carbine_01_lod0_micro_optic_mount.parent = ob_wpn_a2_blackout_carbine_01
ob_wpn_a2_blackout_carbine_01_lod0_micro_optic_mount.location = (0.0, -0.015, 0.195)
ob_wpn_a2_blackout_carbine_01_lod0_micro_optic_body.parent = ob_wpn_a2_blackout_carbine_01
ob_wpn_a2_blackout_carbine_01_lod0_micro_optic_body.location = (0.0, -0.015, 0.25)
ob_wpn_a2_blackout_carbine_01_lod0_front_backup_sight.parent = ob_wpn_a2_blackout_carbine_01
ob_wpn_a2_blackout_carbine_01_lod0_front_backup_sight.location = (0.0, 0.52, 0.185)
ob_wpn_a2_blackout_carbine_01_lod0_rear_backup_sight.parent = ob_wpn_a2_blackout_carbine_01
ob_wpn_a2_blackout_carbine_01_lod0_rear_backup_sight.location = (0.0, -0.19, 0.184)
ob_wpn_a2_blackout_carbine_01_lod0_safety_mark.parent = ob_wpn_a2_blackout_carbine_01
ob_wpn_a2_blackout_carbine_01_lod0_safety_mark.location = (-0.088, -0.045, 0.02)
ob_wpn_a2_blackout_carbine_01_lod0_muzzle_index_mark.parent = ob_wpn_a2_blackout_carbine_01
ob_wpn_a2_blackout_carbine_01_lod0_muzzle_index_mark.location = (0.0, 0.72, 0.092)
ob_wpn_a2_blackout_carbine_01_lod1_blockout.parent = ob_wpn_a2_blackout_carbine_01
ob_wpn_a2_blackout_carbine_01_lod1_blockout.location = (0.0, 0.09, 0.015)
ob_socket_muzzle.parent = ob_wpn_a2_blackout_carbine_01
ob_socket_muzzle.location = (0.0, 0.792, 0.032)
ob_socket_muzzle.empty_display_type = 'SPHERE'
ob_socket_muzzle.empty_display_size = 0.08
ob_socket_grip_r.parent = ob_wpn_a2_blackout_carbine_01
ob_socket_grip_r.location = (0.0, -0.225, -0.105)
ob_socket_grip_r.empty_display_type = 'SPHERE'
ob_socket_grip_r.empty_display_size = 0.08
ob_socket_grip_l.parent = ob_wpn_a2_blackout_carbine_01
ob_socket_grip_l.location = (0.0, 0.255, -0.08)
ob_socket_grip_l.empty_display_type = 'SPHERE'
ob_socket_grip_l.empty_display_size = 0.08
ob_socket_optic.parent = ob_wpn_a2_blackout_carbine_01
ob_socket_optic.location = (0.0, -0.015, 0.292)
ob_socket_optic.empty_display_type = 'SPHERE'
ob_socket_optic.empty_display_size = 0.08
ob_socket_mag.parent = ob_wpn_a2_blackout_carbine_01
ob_socket_mag.location = (0.0, -0.015, -0.335)
ob_socket_mag.empty_display_type = 'SPHERE'
ob_socket_mag.empty_display_size = 0.08
ob_socket_eject.parent = ob_wpn_a2_blackout_carbine_01
ob_socket_eject.location = (0.095, 0.025, 0.092)
ob_socket_eject.empty_display_type = 'SPHERE'
ob_socket_eject.empty_display_size = 0.08
ob_socket_vfx.parent = ob_wpn_a2_blackout_carbine_01
ob_socket_vfx.location = (0.0, 0.792, 0.032)
ob_socket_vfx.empty_display_type = 'SPHERE'
ob_socket_vfx.empty_display_size = 0.08

# ---- collection membership
col_collection.objects.link(ob_wpn_a2_blackout_carbine_01)
col_collection.objects.link(ob_wpn_a2_blackout_carbine_01_lod0_upper_receiver)
col_collection.objects.link(ob_wpn_a2_blackout_carbine_01_lod0_lower_receiver)
col_collection.objects.link(ob_wpn_a2_blackout_carbine_01_lod0_flush_top_rail)
col_collection.objects.link(ob_wpn_a2_blackout_carbine_01_lod0_charging_handle)
col_collection.objects.link(ob_wpn_a2_blackout_carbine_01_lod0_ejection_port)
col_collection.objects.link(ob_wpn_a2_blackout_carbine_01_lod0_bolt_release)
col_collection.objects.link(ob_wpn_a2_blackout_carbine_01_lod0_compact_handguard)
col_collection.objects.link(ob_wpn_a2_blackout_carbine_01_lod0_mlok_slot_l_0_23)
col_collection.objects.link(ob_wpn_a2_blackout_carbine_01_lod0_mlok_slot_r_0_23)
col_collection.objects.link(ob_wpn_a2_blackout_carbine_01_lod0_mlok_slot_l_0_32)
col_collection.objects.link(ob_wpn_a2_blackout_carbine_01_lod0_mlok_slot_r_0_32)
col_collection.objects.link(ob_wpn_a2_blackout_carbine_01_lod0_mlok_slot_l_0_40)
col_collection.objects.link(ob_wpn_a2_blackout_carbine_01_lod0_mlok_slot_r_0_40)
col_collection.objects.link(ob_wpn_a2_blackout_carbine_01_lod0_mlok_slot_l_0_48)
col_collection.objects.link(ob_wpn_a2_blackout_carbine_01_lod0_mlok_slot_r_0_48)
col_collection.objects.link(ob_wpn_a2_blackout_carbine_01_lod0_short_barrel)
col_collection.objects.link(ob_wpn_a2_blackout_carbine_01_lod0_linear_muzzle_device)
col_collection.objects.link(ob_wpn_a2_blackout_carbine_01_lod0_buffer_tube)
col_collection.objects.link(ob_wpn_a2_blackout_carbine_01_lod0_minimal_stock)
col_collection.objects.link(ob_wpn_a2_blackout_carbine_01_lod0_stock_pad)
col_collection.objects.link(ob_wpn_a2_blackout_carbine_01_lod0_magazine)
col_collection.objects.link(ob_wpn_a2_blackout_carbine_01_lod0_magazine_front_rib)
col_collection.objects.link(ob_wpn_a2_blackout_carbine_01_lod0_magazine_rear_rib)
col_collection.objects.link(ob_wpn_a2_blackout_carbine_01_lod0_grip)
col_collection.objects.link(ob_wpn_a2_blackout_carbine_01_lod0_front_stop)
col_collection.objects.link(ob_wpn_a2_blackout_carbine_01_lod0_micro_optic_mount)
col_collection.objects.link(ob_wpn_a2_blackout_carbine_01_lod0_micro_optic_body)
col_collection.objects.link(ob_wpn_a2_blackout_carbine_01_lod0_front_backup_sight)
col_collection.objects.link(ob_wpn_a2_blackout_carbine_01_lod0_rear_backup_sight)
col_collection.objects.link(ob_wpn_a2_blackout_carbine_01_lod0_safety_mark)
col_collection.objects.link(ob_wpn_a2_blackout_carbine_01_lod0_muzzle_index_mark)
col_collection.objects.link(ob_wpn_a2_blackout_carbine_01_lod1_blockout)
col_collection.objects.link(ob_socket_muzzle)
col_collection.objects.link(ob_socket_grip_r)
col_collection.objects.link(ob_socket_grip_l)
col_collection.objects.link(ob_socket_optic)
col_collection.objects.link(ob_socket_mag)
col_collection.objects.link(ob_socket_eject)
col_collection.objects.link(ob_socket_vfx)

# ---- scene / render settings (as saved in the file)
scene.frame_start = 1; scene.frame_end = 250; scene.frame_set(1)
scene.render.engine = 'BLENDER_EEVEE_NEXT'
scene.render.bake_bias = 0.0
scene.render.bake_samples = 0
scene.cycles.sampling_pattern = 'TABULATED_SOBOL'
scene.eevee.use_volume_custom_range = False
bpy.context.view_layer.update()

# ---- added for rendering (the .blend has no active camera and no usable light): camera, sun
cam_auto = bpy.data.cameras.new('AutoCamera')
cam_auto.lens = 50.0
cam_auto.sensor_width = 36.0
cam_auto.clip_end = 1000.0
ob_auto_camera = bpy.data.objects.new('AutoCamera', cam_auto)
scene.collection.objects.link(ob_auto_camera)
ob_auto_camera.location = (1.42489, -1.61237, 1.11103)
ob_auto_camera.rotation_euler = (1.09748, -7.21219e-08, 0.694738)
scene.camera = ob_auto_camera
light_auto_sun = bpy.data.lights.new('AutoSun', 'SUN')
light_auto_sun.energy = 3.0
light_auto_sun.angle = 0.0523599
ob_auto_sun = bpy.data.objects.new('AutoSun', light_auto_sun)
scene.collection.objects.link(ob_auto_sun)
ob_auto_sun.rotation_euler = (0.872665, 0.174533, 0.523599)
bpy.context.view_layer.update()
